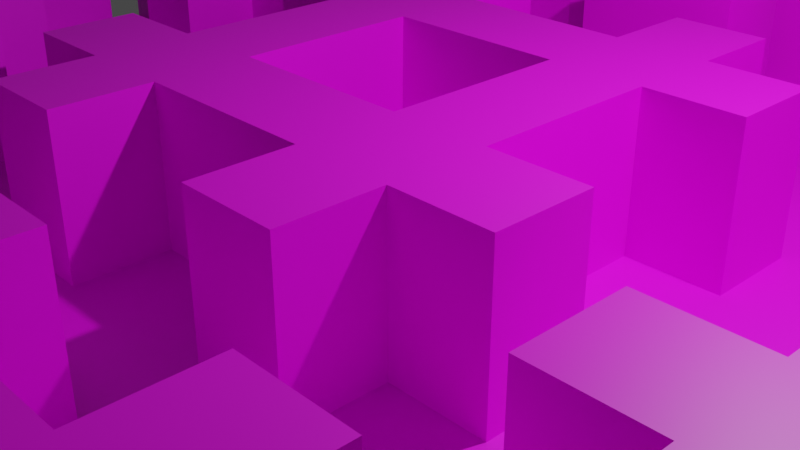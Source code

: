 # Source: mazewall_v1.blend  (saved by Blender 2.92.15; exported with 4.5.12 LTS)
import bpy
from mathutils import Matrix  # noqa: F401  (used for matrix-valued properties, if any)

bpy.ops.wm.read_factory_settings(use_empty=True)
scene = bpy.context.scene
scene.name = 'Scene'

# ---- collections
col_collection = bpy.data.collections.new('Collection'); scene.collection.children.link(col_collection)

# ---- images (referenced by path relative to the original .blend; pixels are not part of the script)
import os
ASSET_DIR = os.environ.get("B2B_ASSET_DIR", "")  # directory of the original .blend (textures are referenced by path, not embedded)
HERE = os.path.dirname(os.path.abspath(__file__))  # packed textures are extracted next to this script under _unpacked/

def load_image(name, relpath, width, height, colorspace="sRGB"):
    """Load a texture the original file referenced (path relative to the .blend, or extracted next to this script)."""
    p = next((c for c in (os.path.join(HERE, relpath), os.path.join(ASSET_DIR, relpath)) if relpath and os.path.exists(c)), "")
    if p:
        img = bpy.data.images.load(p, check_existing=True)
        img.name = name
    else:  # same state as the original file: an image datablock whose file is absent (Cycles renders it pink)
        img = bpy.data.images.new(name, width, height)
        img.source = "FILE"
        img.filepath = "//" + (relpath or name)
    img.colorspace_settings.name = colorspace
    return img
img_mazetex001_png = load_image('MazeTex001.png', 'MazeTex001.png', 1024, 1024, 'sRGB')

# ---- materials (node trees are filled in below, after node groups)
mat_uv_maze = bpy.data.materials.new('UV Maze')
mat_uv_maze.use_transparent_shadow = False

# ---- material node trees
mat_uv_maze.use_nodes = True; mat_uv_maze.node_tree.nodes.clear()
_N = mat_uv_maze.node_tree.nodes; _L = mat_uv_maze.node_tree.links
n0 = _N.new('ShaderNodeBsdfPrincipled'); n0.name = 'Principled BSDF'; n0.location = (10, 300)
n0.distribution = 'GGX'
n0.subsurface_method = 'BURLEY'
n0.inputs[3].default_value = 1.45
n0.inputs[27].default_value = (0.0, 0.0, 0.0, 1.0)
n0.inputs[28].default_value = 1.0
n1 = _N.new('ShaderNodeOutputMaterial'); n1.name = 'Material Output'; n1.location = (300, 300)
n2 = _N.new('ShaderNodeTexImage'); n2.name = 'Image Texture'; n2.location = (-462, 222)
n2.image = img_mazetex001_png
_L.new(n0.outputs[0], n1.inputs[0])
_L.new(n2.outputs[0], n0.inputs[0])
n1.is_active_output = True

# ---- world
world_world = bpy.data.worlds.new('World'); scene.world = world_world
world_world.use_nodes = True; world_world.node_tree.nodes.clear()
_N = world_world.node_tree.nodes; _L = world_world.node_tree.links
n0 = _N.new('ShaderNodeOutputWorld'); n0.name = 'World Output'; n0.location = (300, 300)
n1 = _N.new('ShaderNodeBackground'); n1.name = 'Background'; n1.location = (10, 300)
n1.inputs[0].default_value = (0.05088, 0.05088, 0.05088, 1.0)
_L.new(n1.outputs[0], n0.inputs[0])
n0.is_active_output = True
world_world.color = (0.05088, 0.05088, 0.05088)
world_world.use_sun_shadow = False
world_world.sun_shadow_jitter_overblur = 0.0

# ---- cameras
cam_camera = bpy.data.cameras.new('Camera')
cam_camera.clip_end = 100.0
cam_camera.ortho_scale = 7.314

# ---- lights
light_light = bpy.data.lights.new('Light', 'POINT')
light_light.color = (1.0, 0.9576, 0.9893)
light_light.transmission_factor = 0.0
light_light.energy = 1000.0
light_light.shadow_soft_size = 0.1
light_light.shadow_maximum_resolution = 0.006
light_light.use_absolute_resolution = True

# ---- meshes
me_plane = bpy.data.meshes.new('Plane')
me_plane.from_pydata([(-8.138, 0.0, 0.0), (-8.138, 0.0, 0.0), (0.0, 0.0, 0.0), (-8.292, 0.0, 0.0), (0.0, -8.292, 0.0), (-8.292, -8.292, 0.0), (0.0, -4.129, 0.0), (-4.129, 0.0, 0.0), (-8.292, -4.129, 0.0), (-4.129, -8.292, 0.0), (-4.129, -4.129, 0.0), (0.0, -2.048, 0.0), (-6.21, 0.0, 0.0), (-8.292, -6.211, 0.0), (-2.048, -8.292, 0.0), (0.0, -6.211, 0.0), (-2.048, 0.0, 0.0), (-8.292, -2.048, 0.0), (-6.21, -8.292, 0.0), (-4.129, -6.211, 0.0), (-4.129, -2.048, 0.0), (-2.048, -4.129, 0.0), (-6.21, -4.129, 0.0), (-6.21, -2.048, 0.0), (-2.048, -2.048, 0.0), (-2.048, -6.211, 0.0), (-6.21, -6.211, 0.0), (0.0, -1.007, 0.0), (-7.251, 0.0, 0.0), (-8.292, -7.251, 0.0), (-1.007, -8.292, 0.0), (0.0, -5.17, 0.0), (-3.088, 0.0, 0.0), (-8.292, -3.089, 0.0), (-5.17, -8.292, 0.0), (-4.129, -7.251, 0.0), (-4.129, -3.089, 0.0), (-1.007, -4.129, 0.0), (-5.17, -4.129, 0.0), (0.0, -3.089, 0.0), (-5.17, 0.0, 0.0), (-8.292, -5.17, 0.0), (-3.088, -8.292, 0.0), (0.0, -7.251, 0.0), (-1.007, 0.0, 0.0), (-8.292, -1.007, 0.0), (-7.251, -8.292, 0.0), (-4.129, -5.17, 0.0), (-4.129, -1.007, 0.0), (-3.088, -4.129, 0.0), (-7.251, -4.129, 0.0), (-6.21, -3.089, 0.0), (-6.21, -1.007, 0.0), (-5.17, -2.048, 0.0), (-7.251, -2.048, 0.0), (-2.048, -3.089, 0.0), (-2.048, -1.007, 0.0), (-1.007, -2.048, 0.0), (-3.088, -2.048, 0.0), (-2.048, -7.251, 0.0), (-2.048, -5.17, 0.0), (-1.007, -6.211, 0.0), (-3.088, -6.211, 0.0), (-6.21, -7.251, 0.0), (-6.21, -5.17, 0.0), (-5.17, -6.211, 0.0), (-7.251, -6.211, 0.0), (-7.251, -5.17, 0.0), (-5.17, -5.17, 0.0), (-5.17, -7.251, 0.0), (-3.088, -5.17, 0.0), (-1.007, -5.17, 0.0), (-1.007, -7.251, 0.0), (-3.088, -1.007, 0.0), (-1.007, -1.007, 0.0), (-1.007, -3.089, 0.0), (-7.251, -1.007, 0.0), (-5.17, -1.007, 0.0), (-5.17, -3.089, 0.0), (-7.251, -3.089, 0.0), (-3.088, -3.089, 0.0), (-3.088, -7.251, 0.0), (-7.251, -7.251, 0.0), (-4.129, -5.17, 1.72), (-4.129, -6.211, 1.72), (-2.048, -5.17, 1.72), (-2.048, -6.211, 1.72), (-3.088, -6.211, 1.72), (-5.17, -6.211, 1.72), (-4.129, -7.251, 1.72), (-4.129, -4.129, 1.72), (-3.088, -4.129, 1.72), (-5.17, -5.17, 1.72), (-3.088, -5.17, 1.72), (-3.088, -7.251, 1.72), (-6.21, -3.089, 1.722), (-6.21, -4.129, 1.722), (-6.21, -1.007, 1.722), (-6.21, -2.048, 1.722), (-5.17, -2.048, 1.722), (-4.129, -2.048, 1.722), (-7.251, -2.048, 1.718), (-4.129, -3.089, 1.722), (-5.17, -4.129, 1.722), (-5.17, -1.007, 1.722), (-5.17, -3.089, 1.722), (-7.251, -3.089, 1.718), (-1.007, 0.0, 1.69), (-2.048, 0.0, 1.69), (-2.048, -1.007, 1.69), (-2.048, -2.048, 1.69), (-1.007, -2.048, 1.69), (0.0, -2.048, 1.69), (-3.088, -2.048, 1.69), (0.0, -1.007, 1.69), (-2.048, -3.089, 1.69), (-3.088, -1.007, 1.69), (-1.007, -1.007, 1.69), (-1.007, -3.089, 1.69), (-8.292, -7.251, 1.684), (-8.292, -8.292, 1.684), (-1.007, -8.292, 1.684), (0.0, -8.292, 1.684), (0.0, -7.251, 1.684), (0.0, -6.211, 1.684), (-7.251, -8.292, 1.684), (-6.21, -8.292, 1.684), (-2.048, -7.251, 1.684), (-2.048, -8.292, 1.684), (-1.007, -6.211, 1.684), (-6.21, -7.251, 1.684), (-8.292, -6.211, 1.684), (-7.251, -6.211, 1.684), (-1.007, -7.251, 1.684), (-7.251, -7.251, 1.684), (-7.251, 0.0, 1.703), (-8.292, 0.0, 1.703), (-8.292, -1.007, 1.703), (-7.251, -1.007, 1.703), (-8.292, -2.048, 1.715), (-8.292, -3.089, 1.715), (-8.292, -4.129, 1.701), (-8.292, -5.17, 1.701), (-7.251, -4.129, 1.701), (-7.251, -5.17, 1.701), (0.0, -5.17, 0.0), (0.0, -4.129, 0.0), (-1.007, -4.129, 0.0), (-1.007, -5.17, 0.0), (0.0, -5.17, 1.706), (0.0, -4.129, 1.706), (-1.007, -4.129, 1.706), (-1.007, -5.17, 1.706), (0.0, -2.048, 0.0), (0.0, -1.007, 0.0), (0.0, -1.007, 1.69), (0.0, -2.048, 1.69)], [(1, 0)], [(66, 13, 131, 132), (81, 35, 9, 42), (80, 36, 10, 49), (79, 33, 8, 50), (78, 36, 102, 105), (22, 38, 103, 96), (76, 45, 17, 54), (75, 55, 21, 37), (24, 55, 115, 110), (73, 48, 20, 58), (13, 29, 119, 131), (71, 60, 25, 61), (35, 81, 94, 89), (69, 63, 18, 34), (68, 64, 26, 65), (67, 41, 13, 66), (64, 67, 66, 26), (22, 50, 67, 64), (8, 41, 142, 141), (25, 60, 85, 86), (10, 38, 68, 47), (38, 22, 64, 68), (35, 69, 34, 9), (19, 65, 69, 35), (65, 26, 63, 69), (68, 65, 88, 92), (21, 49, 70, 60), (10, 47, 83, 90), (31, 71, 61, 15), (37, 71, 148, 147), (37, 21, 60, 71), (61, 72, 133, 129), (15, 61, 129, 124), (61, 25, 59, 72), (74, 44, 16, 56, 73, 58, 24, 55, 75, 57, 11, 27), (16, 32, 73, 56), (32, 7, 48, 73), (55, 75, 118, 115), (2, 44, 74, 27), (39, 75, 37, 6), (11, 57, 75, 39), (73, 58, 113, 116), (52, 76, 54, 23), (12, 28, 76, 52), (3, 45, 137, 136), (48, 77, 53, 20), (7, 40, 77, 48), (40, 12, 52, 77), (36, 78, 38, 10), (23, 54, 101, 98), (54, 79, 106, 101), (51, 79, 50, 22), (20, 53, 99, 100), (54, 17, 139, 101), (55, 80, 49, 21), (24, 58, 80, 55), (58, 20, 36, 80), (59, 81, 42, 14), (25, 62, 81, 59), (60, 70, 93, 85), (46, 18, 126, 125), (26, 66, 82, 63), (93, 83, 84, 87), (83, 92, 88, 84), (85, 93, 87, 86), (91, 90, 83, 93), (87, 84, 89, 94), (19, 35, 89, 84), (65, 19, 84, 88), (49, 10, 90, 91), (81, 62, 87, 94), (47, 68, 92, 83), (62, 25, 86, 87), (70, 49, 91, 93), (105, 95, 96, 103), (104, 97, 98, 99), (100, 99, 105, 102), (99, 98, 95, 105), (98, 101, 106, 95), (51, 22, 96, 95), (77, 52, 97, 104), (79, 51, 95, 106), (53, 77, 104, 99), (52, 23, 98, 97), (36, 20, 100, 102), (38, 78, 105, 103), (117, 109, 110, 111), (109, 116, 113, 110), (114, 117, 111, 112), (107, 108, 109, 117), (111, 110, 115, 118), (44, 16, 108, 107), (74, 44, 107, 117), (58, 24, 110, 113), (56, 73, 116, 109), (75, 57, 111, 118), (16, 56, 109, 108), (27, 74, 117, 114), (134, 119, 120, 125), (133, 127, 128, 121), (123, 133, 121, 122), (124, 129, 133, 123), (130, 134, 125, 126), (132, 131, 119, 134), (14, 30, 121, 128), (18, 63, 130, 126), (72, 59, 127, 133), (5, 46, 125, 120), (82, 66, 132, 134), (43, 15, 124, 123), (63, 82, 134, 130), (29, 5, 120, 119), (59, 14, 128, 127), (30, 4, 122, 121), (135, 136, 137, 138), (28, 3, 136, 135), (45, 76, 138, 137), (76, 28, 135, 138), (101, 139, 140, 106), (33, 79, 106, 140), (17, 33, 140, 139), (30, 14, 59, 72, 61, 15, 43, 4), (11, 112, 111, 57), (28, 76, 45, 3), (17, 54, 79, 33), (29, 13, 66, 82, 63, 18, 46, 5), (51, 79, 54, 23, 52, 77, 53, 20, 36, 78, 38, 22), (70, 60, 25, 62, 81, 35, 19, 65, 68, 47, 10, 49), (143, 141, 142, 144), (50, 8, 141, 143), (41, 67, 144, 142), (67, 50, 143, 144), (8, 50, 67, 41), (147, 148, 152, 151), (6, 37, 147, 146), (71, 31, 145, 148), (31, 6, 146, 145), (150, 151, 152, 149), (145, 146, 150, 149), (148, 145, 149, 152), (146, 147, 151, 150), (145, 148, 147, 146), (154, 153, 156, 155)])
_uv = me_plane.uv_layers.new(name='UVMap')
_uv.uv.foreach_set('vector', [0.2013, 0.5792, 0.2013, 0.5417, 0.262, 0.5417, 0.262, 0.5792, 0.6661, 0.2392, 0.6955, 0.2391, 0.6956, 0.2685, 0.6662, 0.2687, 0.6672, 0.1217, 0.6962, 0.1221, 0.6958, 0.1511, 0.6666, 0.1507, 0.7833, 0.1222, 0.8125, 0.1222, 0.8125, 0.1514, 0.7833, 0.1514, 0.07739, 0.7806, 0.07739, 0.7432, 0.1394, 0.7432, 0.1394, 0.7806, 0.07739, 0.8556, 0.07739, 0.8181, 0.1394, 0.8181, 0.1394, 0.8556, 0.7836, 0.06577, 0.8125, 0.06623, 0.8121, 0.09509, 0.7832, 0.09464, 0.6105, 0.1195, 0.6384, 0.1211, 0.6373, 0.15, 0.6076, 0.1502, 0.35, 0.4808, 0.3875, 0.4808, 0.3875, 0.5417, 0.35, 0.5417, 0.6682, 0.06396, 0.697, 0.06441, 0.6966, 0.09328, 0.6677, 0.09282, 0.9145, 0.1291, 0.8839, 0.121, 0.8823, 0.08006, 0.9145, 0.06918, 0.6056, 0.1799, 0.6364, 0.1794, 0.6364, 0.2097, 0.6063, 0.2101, 0.1394, 0.8931, 0.1394, 0.8556, 0.2013, 0.8556, 0.2013, 0.8931, 0.7248, 0.2391, 0.7541, 0.239, 0.7542, 0.2683, 0.7249, 0.2684, 0.7249, 0.1805, 0.7541, 0.1805, 0.7541, 0.2098, 0.7248, 0.2098, 0.7833, 0.1805, 0.8125, 0.1805, 0.8125, 0.2097, 0.7833, 0.2097, 0.7541, 0.1805, 0.7833, 0.1805, 0.7833, 0.2097, 0.7541, 0.2098, 0.7541, 0.1514, 0.7833, 0.1514, 0.7833, 0.1805, 0.7541, 0.1805, 0.9145, 0.06498, 0.9439, 0.06498, 0.9439, 0.1131, 0.9145, 0.1131, 0.1394, 0.7806, 0.1394, 0.7432, 0.2013, 0.7432, 0.2013, 0.7806, 0.6958, 0.1511, 0.7249, 0.1513, 0.7249, 0.1805, 0.6956, 0.1803, 0.7249, 0.1513, 0.7541, 0.1514, 0.7541, 0.1805, 0.7249, 0.1805, 0.6955, 0.2391, 0.7248, 0.2391, 0.7249, 0.2684, 0.6956, 0.2685, 0.6955, 0.2097, 0.7248, 0.2098, 0.7248, 0.2391, 0.6955, 0.2391, 0.7248, 0.2098, 0.7541, 0.2098, 0.7541, 0.239, 0.7248, 0.2391, 0.1394, 0.5558, 0.1394, 0.5183, 0.2013, 0.5183, 0.2013, 0.5558, 0.6373, 0.15, 0.6666, 0.1507, 0.6662, 0.18, 0.6364, 0.1794, 0.1394, 0.6307, 0.1394, 0.5933, 0.2013, 0.5933, 0.2013, 0.6307, 0.5764, 0.1845, 0.6056, 0.1799, 0.6063, 0.2101, 0.5794, 0.2123, 0.6076, 0.1502, 0.6056, 0.1799, 0.6051, 0.1794, 0.6071, 0.1508, 0.6076, 0.1502, 0.6373, 0.15, 0.6364, 0.1794, 0.6056, 0.1799, 0.262, 0.6541, 0.262, 0.6166, 0.3226, 0.6166, 0.3226, 0.6541, 0.262, 0.6904, 0.262, 0.6541, 0.3226, 0.6541, 0.3226, 0.6904, 0.6063, 0.2101, 0.6364, 0.2097, 0.6366, 0.2395, 0.6068, 0.2399, 0.5965, 0.3936, 0.5764, 0.3735, 0.5972, 0.3527, 0.6173, 0.3728, 0.6381, 0.3521, 0.6589, 0.3728, 0.6381, 0.3936, 0.6589, 0.4144, 0.6381, 0.4352, 0.6173, 0.4144, 0.5972, 0.4346, 0.5764, 0.4138, 0.6398, 0.03556, 0.6686, 0.03602, 0.6682, 0.06396, 0.6393, 0.06351, 0.6686, 0.03602, 0.6975, 0.03647, 0.697, 0.06441, 0.6682, 0.06396, 0.3875, 0.4808, 0.425, 0.4808, 0.425, 0.5417, 0.3875, 0.5417, 0.8923, 0.3805, 0.8638, 0.3805, 0.8638, 0.3521, 0.8923, 0.3521, 0.58, 0.1161, 0.6105, 0.1195, 0.6076, 0.1502, 0.5765, 0.1476, 0.5835, 0.08466, 0.614, 0.08804, 0.6105, 0.1195, 0.58, 0.1161, 0.2751, 0.4808, 0.3126, 0.4808, 0.3126, 0.5417, 0.2751, 0.5417, 0.7548, 0.06532, 0.7836, 0.06577, 0.7832, 0.09464, 0.7543, 0.09418, 0.7552, 0.03738, 0.7841, 0.03783, 0.7836, 0.06577, 0.7548, 0.06532, 0.5394, 0.4807, 0.5757, 0.4807, 0.5757, 0.5421, 0.5394, 0.5421, 0.697, 0.06441, 0.7259, 0.06487, 0.7255, 0.09373, 0.6966, 0.09328, 0.6975, 0.03647, 0.7264, 0.03692, 0.7259, 0.06487, 0.697, 0.06441, 0.7264, 0.03692, 0.7552, 0.03738, 0.7548, 0.06532, 0.7259, 0.06487, 0.6962, 0.1221, 0.7251, 0.1224, 0.7249, 0.1513, 0.6958, 0.1511, 0.07739, 0.5558, 0.07739, 0.5183, 0.1393, 0.5183, 0.1394, 0.5558, 0.8957, 0.1701, 0.9251, 0.1701, 0.9251, 0.2187, 0.8957, 0.2187, 0.7541, 0.1222, 0.7833, 0.1222, 0.7833, 0.1514, 0.7541, 0.1514, 0.07739, 0.7057, 0.07739, 0.6682, 0.1394, 0.6682, 0.1394, 0.7057, 0.07739, 0.5183, 0.07739, 0.4808, 0.1391, 0.4808, 0.1393, 0.5183, 0.6384, 0.1211, 0.6672, 0.1217, 0.6666, 0.1507, 0.6373, 0.15, 0.6389, 0.09231, 0.6677, 0.09282, 0.6672, 0.1217, 0.6384, 0.1211, 0.6677, 0.09282, 0.6966, 0.09328, 0.6962, 0.1221, 0.6672, 0.1217, 0.6366, 0.2395, 0.6661, 0.2392, 0.6662, 0.2687, 0.6368, 0.2689, 0.6364, 0.2097, 0.666, 0.2097, 0.6661, 0.2392, 0.6366, 0.2395, 0.1394, 0.7432, 0.1394, 0.7057, 0.2013, 0.7057, 0.2013, 0.7432, 0.845, 0.1233, 0.8125, 0.1331, 0.8135, 0.07313, 0.8439, 0.08178, 0.7541, 0.2098, 0.7833, 0.2097, 0.7834, 0.239, 0.7541, 0.239, 0.7012, 0.3313, 0.6804, 0.3105, 0.7012, 0.2897, 0.722, 0.3105, 0.6804, 0.3105, 0.6596, 0.2897, 0.6804, 0.2689, 0.7012, 0.2897, 0.722, 0.352, 0.7012, 0.3313, 0.722, 0.3105, 0.7428, 0.3313, 0.6804, 0.352, 0.6596, 0.3313, 0.6804, 0.3105, 0.7012, 0.3313, 0.722, 0.3105, 0.7012, 0.2897, 0.722, 0.2689, 0.7428, 0.2897, 0.1394, 0.9305, 0.1394, 0.8931, 0.2013, 0.8931, 0.2013, 0.9305, 0.1394, 0.5183, 0.1394, 0.4808, 0.2013, 0.4808, 0.2013, 0.5183, 0.1394, 0.6682, 0.1394, 0.6307, 0.2013, 0.6307, 0.2013, 0.6682, 0.1394, 0.8556, 0.1394, 0.8181, 0.2013, 0.8181, 0.2013, 0.8556, 0.1394, 0.5933, 0.1394, 0.5558, 0.2013, 0.5558, 0.2013, 0.5933, 0.1394, 0.8181, 0.1394, 0.7806, 0.2013, 0.7806, 0.2013, 0.8181, 0.1394, 0.7057, 0.1394, 0.6682, 0.2013, 0.6682, 0.2013, 0.7057, 0.6388, 0.3105, 0.618, 0.2897, 0.6388, 0.2689, 0.6596, 0.2897, 0.5972, 0.3521, 0.5764, 0.3313, 0.5972, 0.3105, 0.618, 0.3313, 0.6388, 0.3521, 0.618, 0.3313, 0.6388, 0.3105, 0.6596, 0.3313, 0.618, 0.3313, 0.5972, 0.3105, 0.618, 0.2897, 0.6388, 0.3105, 0.5972, 0.3105, 0.5764, 0.2897, 0.5972, 0.2689, 0.618, 0.2897, 0.07739, 0.8931, 0.07739, 0.8556, 0.1394, 0.8556, 0.1394, 0.8931, 0.07739, 0.6307, 0.07739, 0.5933, 0.1394, 0.5933, 0.1394, 0.6307, 0.07739, 0.9305, 0.07739, 0.8931, 0.1394, 0.8931, 0.1393, 0.9305, 0.07739, 0.6682, 0.07739, 0.6307, 0.1394, 0.6307, 0.1394, 0.6682, 0.07739, 0.5933, 0.07739, 0.5558, 0.1394, 0.5558, 0.1394, 0.5933, 0.07739, 0.7432, 0.07739, 0.7057, 0.1394, 0.7057, 0.1394, 0.7432, 0.07739, 0.8181, 0.07739, 0.7806, 0.1394, 0.7806, 0.1394, 0.8181, 0.8461, 0.3105, 0.8669, 0.2897, 0.8877, 0.3105, 0.8669, 0.3313, 0.8669, 0.2897, 0.8877, 0.2689, 0.9085, 0.2897, 0.8877, 0.3105, 0.826, 0.3306, 0.8461, 0.3105, 0.8669, 0.3313, 0.8468, 0.3514, 0.826, 0.2903, 0.8468, 0.2695, 0.8669, 0.2897, 0.8461, 0.3105, 0.8669, 0.3313, 0.8877, 0.3105, 0.9085, 0.3313, 0.8877, 0.352, 0.3841, 0.6916, 0.3841, 0.6541, 0.4449, 0.6541, 0.4449, 0.6916, 0.3839, 0.578, 0.3839, 0.5417, 0.4447, 0.5417, 0.4447, 0.578, 0.3126, 0.4808, 0.35, 0.4808, 0.35, 0.5417, 0.3126, 0.5417, 0.2376, 0.4808, 0.2751, 0.4808, 0.2751, 0.5417, 0.2376, 0.5417, 0.425, 0.4808, 0.4625, 0.4808, 0.4625, 0.5417, 0.425, 0.5417, 0.2013, 0.4808, 0.2376, 0.4808, 0.2376, 0.5417, 0.2013, 0.5417, 0.3839, 0.6142, 0.3839, 0.578, 0.4447, 0.578, 0.4447, 0.6142, 0.8621, 0.0543, 0.8823, 0.08006, 0.8619, 0.09213, 0.8439, 0.08178, 0.7462, 0.3815, 0.7462, 0.3521, 0.7756, 0.3521, 0.7756, 0.3815, 0.7462, 0.4099, 0.7462, 0.3815, 0.7756, 0.3815, 0.7756, 0.4099, 0.7168, 0.4099, 0.7168, 0.3815, 0.7462, 0.3815, 0.7462, 0.4099, 0.8284, 0.03942, 0.8621, 0.0543, 0.8439, 0.08178, 0.8135, 0.07313, 0.8957, 0.03556, 0.9145, 0.06918, 0.8823, 0.08006, 0.8621, 0.0543, 0.5019, 0.5442, 0.5394, 0.5442, 0.5394, 0.6049, 0.5019, 0.6049, 0.2013, 0.6916, 0.2013, 0.6541, 0.262, 0.6541, 0.262, 0.6916, 0.262, 0.6166, 0.262, 0.5792, 0.3226, 0.5792, 0.3226, 0.6166, 0.8659, 0.1109, 0.845, 0.1233, 0.8439, 0.08178, 0.8619, 0.09213, 0.2013, 0.6166, 0.2013, 0.5792, 0.262, 0.5792, 0.262, 0.6166, 0.4447, 0.6916, 0.4447, 0.7291, 0.3841, 0.7291, 0.3841, 0.6916, 0.2013, 0.6541, 0.2013, 0.6166, 0.262, 0.6166, 0.262, 0.6541, 0.8839, 0.121, 0.8659, 0.1109, 0.8619, 0.09213, 0.8823, 0.08006, 0.262, 0.5792, 0.262, 0.5417, 0.3226, 0.5417, 0.3226, 0.5792, 0.5394, 0.5442, 0.5756, 0.5442, 0.5756, 0.6049, 0.5394, 0.6049, 0.7756, 0.3521, 0.805, 0.3521, 0.805, 0.3805, 0.7756, 0.3805, 0.5019, 0.4807, 0.5394, 0.4807, 0.5394, 0.5421, 0.5019, 0.5421, 0.2627, 0.7529, 0.2627, 0.7904, 0.2013, 0.7904, 0.2013, 0.7529, 0.2627, 0.7904, 0.2627, 0.8267, 0.2013, 0.8267, 0.2013, 0.7904, 0.9379, 0.2689, 0.9379, 0.2983, 0.9085, 0.2983, 0.9085, 0.2689, 0.07739, 0.968, 0.07739, 0.9305, 0.1393, 0.9305, 0.1391, 0.968, 0.9379, 0.3467, 0.9085, 0.3467, 0.9085, 0.2983, 0.9379, 0.2983, 0.6874, 0.3521, 0.7168, 0.3521, 0.7168, 0.3815, 0.6874, 0.3815, 0.6874, 0.4109, 0.6589, 0.4109, 0.6589, 0.3815, 0.6589, 0.3521, 0.4987, 0.4808, 0.4987, 0.5417, 0.4625, 0.5417, 0.4625, 0.4808, 0.805, 0.3805, 0.805, 0.3521, 0.8344, 0.3521, 0.8344, 0.3805, 0.9379, 0.3467, 0.9379, 0.3762, 0.9085, 0.3762, 0.9085, 0.3467, 0.8839, 0.121, 0.9145, 0.1291, 0.9002, 0.1631, 0.8662, 0.1488, 0.8309, 0.1701, 0.8125, 0.1331, 0.845, 0.1233, 0.8659, 0.1109, 0.7844, 0.3313, 0.7636, 0.352, 0.7428, 0.3313, 0.7636, 0.3105, 0.7428, 0.2897, 0.7636, 0.2689, 0.7844, 0.2897, 0.8052, 0.2689, 0.826, 0.2897, 0.8052, 0.3105, 0.826, 0.3313, 0.8052, 0.352, 0.8541, 0.1909, 0.8749, 0.1701, 0.8957, 0.1909, 0.8749, 0.2117, 0.8957, 0.2325, 0.8749, 0.2533, 0.8541, 0.2325, 0.8333, 0.2533, 0.8125, 0.2325, 0.8333, 0.2117, 0.8125, 0.1909, 0.8333, 0.1701, 0.9145, 0.1425, 0.9145, 0.1131, 0.9439, 0.1131, 0.9439, 0.1425, 0.3226, 0.5792, 0.3226, 0.5417, 0.3839, 0.5417, 0.3839, 0.5792, 0.3226, 0.6541, 0.3226, 0.6166, 0.3839, 0.6166, 0.3839, 0.6541, 0.3226, 0.6166, 0.3226, 0.5792, 0.3839, 0.5792, 0.3839, 0.6166, 0.9145, 0.06498, 0.9145, 0.03556, 0.9439, 0.03556, 0.9439, 0.06498, 0.3841, 0.6904, 0.3841, 0.7279, 0.3226, 0.7279, 0.3226, 0.6904, 0.5765, 0.1476, 0.6076, 0.1502, 0.6071, 0.1508, 0.5773, 0.1481, 0.6056, 0.1799, 0.5764, 0.1845, 0.577, 0.1839, 0.6051, 0.1794, 0.5764, 0.1845, 0.5765, 0.1476, 0.5773, 0.1481, 0.577, 0.1839, 0.8638, 0.3521, 0.8638, 0.3805, 0.8344, 0.3805, 0.8344, 0.3521, 0.4453, 0.6142, 0.4453, 0.6517, 0.3839, 0.6517, 0.3839, 0.6142, 0.3841, 0.7279, 0.3841, 0.7641, 0.3226, 0.7641, 0.3226, 0.7279, 0.3841, 0.6541, 0.3841, 0.6904, 0.3226, 0.6904, 0.3226, 0.6541, 0.577, 0.1839, 0.6046, 0.1789, 0.6064, 0.1514, 0.5773, 0.1481, 0.9251, 0.2664, 0.8957, 0.2664, 0.8957, 0.2187, 0.9251, 0.2187])
me_plane.materials.append(mat_uv_maze)
me_plane.use_remesh_preserve_volume = False
me_plane.use_remesh_preserve_attributes = False
me_plane.use_mirror_vertex_groups = False
me_plane.update()

# ---- objects
ob_light = bpy.data.objects.new('Light', light_light)
ob_camera = bpy.data.objects.new('Camera', cam_camera)
ob_plane = bpy.data.objects.new('Plane', me_plane)

# ---- transforms, parenting, visibility, modifiers, constraints
ob_light.location = (4.076, 1.005, 5.904)
ob_light.rotation_euler = (0.6638, 0.04003, 1.905)
ob_light.lock_rotations_4d = False
ob_light.empty_display_type = 'ARROWS'
ob_light.color = (0.0, 0.0, 0.0, 0.0)
ob_light.lineart.crease_threshold = 0.0
ob_camera.location = (7.359, -6.926, 4.958)
ob_camera.rotation_euler = (1.109, 0.0, 0.8149)
ob_camera.lock_rotations_4d = False
ob_camera.empty_display_type = 'ARROWS'
ob_camera.color = (0.0, 0.0, 0.0, 0.0)
ob_camera.display_type = 'WIRE'
ob_camera.lineart.crease_threshold = 0.0
ob_plane.location = (0.0, 0.0, 0.0)
ob_plane.lineart.crease_threshold = 0.0
_m = ob_plane.modifiers.new('Mirror', 'MIRROR')
_m.use_clip = True
_m = ob_plane.modifiers.new('Mirror.001', 'MIRROR')
_m.use_axis = (False, True, False)
_m.use_clip = True

# ---- collection membership
col_collection.objects.link(ob_light)
col_collection.objects.link(ob_camera)
col_collection.objects.link(ob_plane)

# ---- scene / render settings (as saved in the file)
scene.camera = ob_camera
scene.frame_start = 1; scene.frame_end = 250; scene.frame_set(98)
scene.render.engine = 'BLENDER_EEVEE_NEXT'
scene.cycles.use_denoising = False
scene.cycles.samples = 128
scene.cycles.sampling_pattern = 'TABULATED_SOBOL'
scene.cycles.use_adaptive_sampling = False
scene.cycles.use_light_tree = False
scene.view_settings.view_transform = 'Filmic'
bpy.context.view_layer.update()
